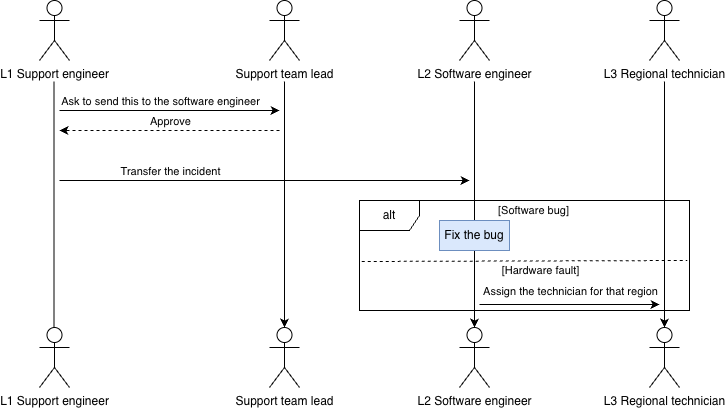

The diagram above was exported from draw.io. Its source (the exported page's mxGraphModel, read from the mxfile embedded in the PNG):
<mxGraphModel dx="1183" dy="740" grid="1" gridSize="10" guides="1" tooltips="1" connect="1" arrows="1" fold="1" page="1" pageScale="1" pageWidth="827" pageHeight="1169" math="0" shadow="0">
  <root>
    <mxCell id="0" />
    <mxCell id="1" parent="0" />
    <mxCell id="Y2d4o6xwP2HmFGGaAYrz-1" parent="1" style="shape=umlActor;verticalLabelPosition=bottom;verticalAlign=top;html=1;labelPerimeter=1;" value="L1 Support engineer" vertex="1">
      <mxGeometry height="60" width="30" x="140" y="30" as="geometry" />
    </mxCell>
    <mxCell id="Y2d4o6xwP2HmFGGaAYrz-2" edge="1" parent="1" style="edgeStyle=orthogonalEdgeStyle;rounded=0;orthogonalLoop=1;jettySize=auto;html=1;defaultLabelBackgroundColor=page;endArrow=none;endFill=0;" target="Y2d4o6xwP2HmFGGaAYrz-3" value="">
      <mxGeometry relative="1" x="-0.0291" as="geometry">
        <Array as="points">
          <mxPoint x="154.5" y="230" />
        </Array>
        <mxPoint x="154.5" y="111" as="sourcePoint" />
        <mxPoint x="154.5" y="420" as="targetPoint" />
      </mxGeometry>
    </mxCell>
    <mxCell id="Y2d4o6xwP2HmFGGaAYrz-3" parent="1" style="shape=umlActor;verticalLabelPosition=bottom;verticalAlign=top;html=1;labelPerimeter=1;" value="L1 Support engineer" vertex="1">
      <mxGeometry height="60" width="30" x="140" y="357" as="geometry" />
    </mxCell>
    <mxCell id="Y2d4o6xwP2HmFGGaAYrz-5" edge="1" parent="1" source="Y2d4o6xwP2HmFGGaAYrz-6" style="edgeStyle=orthogonalEdgeStyle;rounded=0;orthogonalLoop=1;jettySize=auto;html=1;defaultLabelBackgroundColor=page;" target="Y2d4o6xwP2HmFGGaAYrz-9" value="">
      <mxGeometry relative="1" as="geometry" />
    </mxCell>
    <mxCell id="Y2d4o6xwP2HmFGGaAYrz-6" parent="1" style="shape=umlActor;verticalLabelPosition=bottom;verticalAlign=top;html=1;labelPerimeter=1;" value="Support team lead" vertex="1">
      <mxGeometry height="60" width="30" x="370" y="30" as="geometry" />
    </mxCell>
    <mxCell id="Y2d4o6xwP2HmFGGaAYrz-7" edge="1" parent="1" source="Y2d4o6xwP2HmFGGaAYrz-8" style="edgeStyle=orthogonalEdgeStyle;rounded=0;orthogonalLoop=1;jettySize=auto;html=1;defaultLabelBackgroundColor=page;" target="Y2d4o6xwP2HmFGGaAYrz-10" value="">
      <mxGeometry relative="1" as="geometry" />
    </mxCell>
    <mxCell id="Y2d4o6xwP2HmFGGaAYrz-8" parent="1" style="shape=umlActor;verticalLabelPosition=bottom;verticalAlign=top;html=1;labelPerimeter=1;" value="L3 Regional technician" vertex="1">
      <mxGeometry height="60" width="30" x="750" y="30" as="geometry" />
    </mxCell>
    <mxCell id="Y2d4o6xwP2HmFGGaAYrz-9" parent="1" style="shape=umlActor;verticalLabelPosition=bottom;verticalAlign=top;html=1;labelPerimeter=1;" value="Support team lead" vertex="1">
      <mxGeometry height="60" width="30" x="370" y="357" as="geometry" />
    </mxCell>
    <mxCell id="Y2d4o6xwP2HmFGGaAYrz-10" parent="1" style="shape=umlActor;verticalLabelPosition=bottom;verticalAlign=top;html=1;labelPerimeter=1;" value="L3 Regional technician" vertex="1">
      <mxGeometry height="60" width="30" x="750" y="357" as="geometry" />
    </mxCell>
    <mxCell id="Y2d4o6xwP2HmFGGaAYrz-11" edge="1" parent="1" style="endArrow=classic;html=1;rounded=0;defaultLabelBackgroundColor=page;" value="">
      <mxGeometry height="50" relative="1" width="50" as="geometry">
        <mxPoint x="160" y="140" as="sourcePoint" />
        <mxPoint x="380" y="140" as="targetPoint" />
      </mxGeometry>
    </mxCell>
    <mxCell id="Y2d4o6xwP2HmFGGaAYrz-12" connectable="0" parent="Y2d4o6xwP2HmFGGaAYrz-11" style="edgeLabel;html=1;align=center;verticalAlign=middle;resizable=0;points=[];inheritText=1;defaultLabelBackgroundColor=page;" value="&lt;div&gt;Ask to send this to the software engineer&lt;/div&gt;" vertex="1">
      <mxGeometry relative="1" x="-0.2885" as="geometry">
        <mxPoint x="22" y="-10" as="offset" />
      </mxGeometry>
    </mxCell>
    <mxCell id="Y2d4o6xwP2HmFGGaAYrz-13" edge="1" parent="1" style="endArrow=classic;html=1;rounded=0;defaultLabelBackgroundColor=page;" value="">
      <mxGeometry height="50" relative="1" width="50" as="geometry">
        <mxPoint x="160" y="210" as="sourcePoint" />
        <mxPoint x="570" y="210" as="targetPoint" />
      </mxGeometry>
    </mxCell>
    <mxCell id="Y2d4o6xwP2HmFGGaAYrz-14" connectable="0" parent="Y2d4o6xwP2HmFGGaAYrz-13" style="edgeLabel;html=1;align=center;verticalAlign=middle;resizable=0;points=[];inheritText=1;defaultLabelBackgroundColor=page;" value="&lt;div&gt;Transfer the incident&lt;/div&gt;" vertex="1">
      <mxGeometry relative="1" x="-0.3762" y="1" as="geometry">
        <mxPoint x="-18" y="-9" as="offset" />
      </mxGeometry>
    </mxCell>
    <mxCell id="Y2d4o6xwP2HmFGGaAYrz-15" edge="1" parent="1" style="endArrow=classic;html=1;rounded=0;defaultLabelBackgroundColor=page;dashed=1;" value="">
      <mxGeometry height="50" relative="1" width="50" as="geometry">
        <mxPoint x="380" y="160" as="sourcePoint" />
        <mxPoint x="160" y="160" as="targetPoint" />
      </mxGeometry>
    </mxCell>
    <mxCell id="Y2d4o6xwP2HmFGGaAYrz-16" connectable="0" parent="Y2d4o6xwP2HmFGGaAYrz-15" style="edgeLabel;html=1;align=center;verticalAlign=middle;resizable=0;points=[];inheritText=1;defaultLabelBackgroundColor=page;" value="Approve" vertex="1">
      <mxGeometry relative="1" x="0.1335" y="-1" as="geometry">
        <mxPoint x="15" y="-9" as="offset" />
      </mxGeometry>
    </mxCell>
    <mxCell id="Y2d4o6xwP2HmFGGaAYrz-17" edge="1" parent="1" source="Y2d4o6xwP2HmFGGaAYrz-18" style="edgeStyle=orthogonalEdgeStyle;rounded=0;orthogonalLoop=1;jettySize=auto;html=1;defaultLabelBackgroundColor=page;" target="Y2d4o6xwP2HmFGGaAYrz-19" value="">
      <mxGeometry relative="1" as="geometry" />
    </mxCell>
    <mxCell id="Y2d4o6xwP2HmFGGaAYrz-18" parent="1" style="shape=umlActor;verticalLabelPosition=bottom;verticalAlign=top;html=1;labelPerimeter=1;" value="&lt;div&gt;L2 Software engineer&lt;/div&gt;" vertex="1">
      <mxGeometry height="60" width="30" x="560" y="30" as="geometry" />
    </mxCell>
    <mxCell id="Y2d4o6xwP2HmFGGaAYrz-19" parent="1" style="shape=umlActor;verticalLabelPosition=bottom;verticalAlign=top;html=1;labelPerimeter=1;" value="&lt;div&gt;L2 Software engineer&lt;/div&gt;" vertex="1">
      <mxGeometry height="60" width="30" x="560" y="357" as="geometry" />
    </mxCell>
    <mxCell id="Y2d4o6xwP2HmFGGaAYrz-21" parent="1" style="shape=umlFrame;whiteSpace=wrap;html=1;pointerEvents=0;" value="alt" vertex="1">
      <mxGeometry height="110" width="330" x="460" y="230" as="geometry" />
    </mxCell>
    <mxCell id="Y2d4o6xwP2HmFGGaAYrz-22" edge="1" parent="1" style="endArrow=none;dashed=1;html=1;rounded=0;defaultLabelBackgroundColor=page;exitX=0.007;exitY=0.445;exitDx=0;exitDy=0;exitPerimeter=0;entryX=0.993;entryY=0.436;entryDx=0;entryDy=0;entryPerimeter=0;" value="">
      <mxGeometry height="50" relative="1" width="50" as="geometry">
        <mxPoint x="462.30999999999995" y="290.99000000000007" as="sourcePoint" />
        <mxPoint x="787.69" y="290.00000000000006" as="targetPoint" />
      </mxGeometry>
    </mxCell>
    <mxCell id="Y2d4o6xwP2HmFGGaAYrz-23" connectable="0" parent="Y2d4o6xwP2HmFGGaAYrz-22" style="edgeLabel;html=1;align=center;verticalAlign=middle;resizable=0;points=[];inheritText=1;defaultLabelBackgroundColor=page;" value="[Software bug]" vertex="1">
      <mxGeometry relative="1" x="-0.1285" as="geometry">
        <mxPoint x="29" y="-51" as="offset" />
      </mxGeometry>
    </mxCell>
    <mxCell id="Y2d4o6xwP2HmFGGaAYrz-24" connectable="0" parent="Y2d4o6xwP2HmFGGaAYrz-22" style="edgeLabel;html=1;align=center;verticalAlign=middle;resizable=0;points=[];inheritText=1;defaultLabelBackgroundColor=page;" value="[Hardware fault]" vertex="1">
      <mxGeometry relative="1" x="-0.0307" y="1" as="geometry">
        <mxPoint x="20" y="10" as="offset" />
      </mxGeometry>
    </mxCell>
    <mxCell id="Y2d4o6xwP2HmFGGaAYrz-4" parent="1" style="html=1;whiteSpace=wrap;fillColor=#dae8fc;strokeColor=#6c8ebf;" value="&lt;div&gt;Fix the bug&lt;/div&gt;" vertex="1">
      <mxGeometry height="30" width="70" x="540" y="250" as="geometry" />
    </mxCell>
    <mxCell id="Y2d4o6xwP2HmFGGaAYrz-25" edge="1" parent="1" style="endArrow=classic;html=1;rounded=0;defaultLabelBackgroundColor=page;" value="">
      <mxGeometry height="50" relative="1" width="50" as="geometry">
        <mxPoint x="580" y="334" as="sourcePoint" />
        <mxPoint x="760" y="334" as="targetPoint" />
      </mxGeometry>
    </mxCell>
    <mxCell id="Y2d4o6xwP2HmFGGaAYrz-26" connectable="0" parent="Y2d4o6xwP2HmFGGaAYrz-25" style="edgeLabel;html=1;align=center;verticalAlign=middle;resizable=0;points=[];inheritText=1;defaultLabelBackgroundColor=page;" value="&lt;div&gt;Assign the technician for that region&lt;/div&gt;" vertex="1">
      <mxGeometry relative="1" x="-0.5111" as="geometry">
        <mxPoint x="46" y="-14" as="offset" />
      </mxGeometry>
    </mxCell>
  </root>
</mxGraphModel>